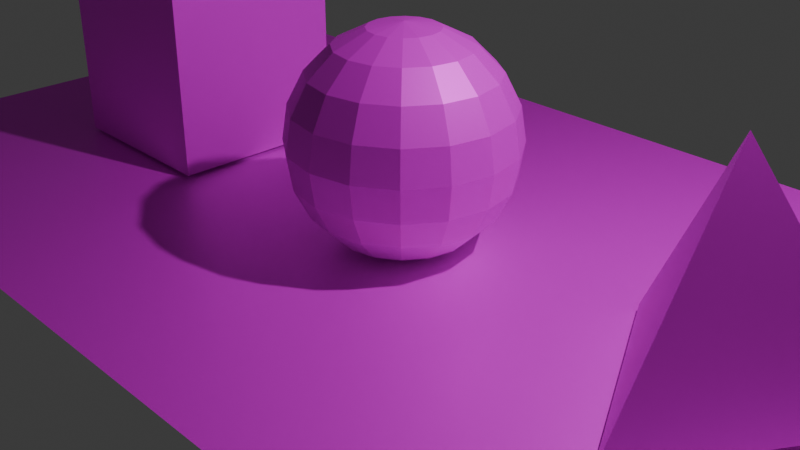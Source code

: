 # Source: pixelmapping.blend  (saved by Blender 4.0.36; exported with 4.5.12 LTS)
import bpy
from mathutils import Matrix  # noqa: F401  (used for matrix-valued properties, if any)

bpy.ops.wm.read_factory_settings(use_empty=True)
scene = bpy.context.scene
scene.name = 'Scene'

# ---- collections
col_collection = bpy.data.collections.new('Collection'); scene.collection.children.link(col_collection)

# ---- images (referenced by path relative to the original .blend; pixels are not part of the script)
import os
ASSET_DIR = os.environ.get("B2B_ASSET_DIR", "")  # directory of the original .blend (textures are referenced by path, not embedded)
HERE = os.path.dirname(os.path.abspath(__file__))  # packed textures are extracted next to this script under _unpacked/

def load_image(name, relpath, width, height, colorspace="sRGB"):
    """Load a texture the original file referenced (path relative to the .blend, or extracted next to this script)."""
    p = next((c for c in (os.path.join(HERE, relpath), os.path.join(ASSET_DIR, relpath)) if relpath and os.path.exists(c)), "")
    if p:
        img = bpy.data.images.load(p, check_existing=True)
        img.name = name
    else:  # same state as the original file: an image datablock whose file is absent (Cycles renders it pink)
        img = bpy.data.images.new(name, width, height)
        img.source = "FILE"
        img.filepath = "//" + (relpath or name)
    img.colorspace_settings.name = colorspace
    return img
img_gradient = load_image('gradient', 'missing.png', 8, 8, 'sRGB')

# ---- materials (node trees are filled in below, after node groups)
mat_material = bpy.data.materials.new('Material')
mat_material.alpha_threshold = 0.0
mat_material.use_transparent_shadow = False
mat_material.roughness = 0.5
mat_material.line_color = (0.0, 0.0, 0.0, 1.0)

# ---- material node trees
mat_material.use_nodes = True; mat_material.node_tree.nodes.clear()
_N = mat_material.node_tree.nodes; _L = mat_material.node_tree.links
n0 = _N.new('ShaderNodeOutputMaterial'); n0.name = 'Material Output'; n0.location = (399, 261)
n1 = _N.new('ShaderNodeBsdfPrincipled'); n1.name = 'Principled BSDF'; n1.location = (166, 93)
n1.inputs[1].default_value = 0.2594
n1.inputs[2].default_value = 0.5075
n1.inputs[3].default_value = 1.45
n2 = _N.new('ShaderNodeTexImage'); n2.name = 'Image Texture'; n2.location = (-134, 63)
n2.image = img_gradient
_L.new(n2.outputs[0], n1.inputs[0])
_L.new(n1.outputs[0], n0.inputs[0])
n0.is_active_output = True

# ---- world
world_world = bpy.data.worlds.new('World'); scene.world = world_world
world_world.use_nodes = True; world_world.node_tree.nodes.clear()
_N = world_world.node_tree.nodes; _L = world_world.node_tree.links
n0 = _N.new('ShaderNodeOutputWorld'); n0.name = 'World Output'; n0.location = (300, 300)
n1 = _N.new('ShaderNodeBackground'); n1.name = 'Background'; n1.location = (10, 300)
n1.inputs[0].default_value = (0.05088, 0.05088, 0.05088, 1.0)
_L.new(n1.outputs[0], n0.inputs[0])
n0.is_active_output = True
world_world.color = (0.05088, 0.05088, 0.05088)
world_world.use_sun_shadow = False
world_world.sun_shadow_jitter_overblur = 0.0

# ---- cameras
cam_camera = bpy.data.cameras.new('Camera')
cam_camera.clip_end = 100.0
cam_camera.ortho_scale = 7.314

# ---- lights
light_light = bpy.data.lights.new('Light', 'POINT')
light_light.transmission_factor = 0.0
light_light.use_soft_falloff = False
light_light.energy = 1000.0
light_light.shadow_soft_size = 0.1
light_light.shadow_maximum_resolution = 0.006
light_light.use_absolute_resolution = True

# ---- meshes
me_cube = bpy.data.meshes.new('Cube')
me_cube.from_pydata([(1.0, 1.0, 1.0), (1.0, 1.0, -1.0), (1.0, -1.0, 1.0), (1.0, -1.0, -1.0), (-1.0, 1.0, 1.0), (-1.0, 1.0, -1.0), (-1.0, -1.0, 1.0), (-1.0, -1.0, -1.0)], [], [(0, 4, 6, 2), (3, 2, 6, 7), (7, 6, 4, 5), (5, 1, 3, 7), (1, 0, 2, 3), (5, 4, 0, 1)])
_uv = me_cube.uv_layers.new(name='UVMap')
_uv.uv.foreach_set('vector', [0.1108, 0.9482, 0.1458, 0.3764, 0.0711, 0.3736, 0.03616, 0.9455, 0.1146, 0.9247, 0.0625, 0.9446, 0.0627, 0.4281, 0.2016, 0.4129, 0.05837, 0.9684, 0.2011, 0.9684, 0.2011, 0.01553, 0.05837, 0.01553, 0.2011, 0.01553, 0.05837, 0.01553, 0.05837, 0.9684, 0.2011, 0.9684, 0.05158, 0.9242, 0.105, 0.9242, 0.1179, 0.886, 0.0428, 0.8968, 0.05837, 0.01553, 0.2011, 0.01553, 0.2011, 0.01553, 0.05837, 0.01553])
me_cube.materials.append(mat_material)
me_cube.use_mirror_vertex_groups = False
me_cube.update()
me_sphere_001 = bpy.data.meshes.new('Sphere.001')
me_sphere_001.from_pydata([(0.0, 0.809, 0.5878), (0.0, 1.0, 0.0), (0.0, 0.9511, -0.309), (0.0, 0.809, -0.5878), (0.0, 0.309, -0.9511), (0.1183, 0.2855, 0.9511), (0.2249, 0.543, 0.809), (0.3096, 0.7474, 0.5878), (0.364, 0.8787, 0.309), (0.3827, 0.9239, 0.0), (0.364, 0.8787, -0.309), (0.3096, 0.7474, -0.5878), (0.2249, 0.543, -0.809), (0.1183, 0.2855, -0.9511), (0.2185, 0.2185, 0.9511), (0.4156, 0.4156, 0.809), (0.5721, 0.5721, 0.5878), (0.6725, 0.6725, 0.309), (0.7071, 0.7071, 0.0), (0.6725, 0.6725, -0.309), (0.5721, 0.5721, -0.5878), (0.4156, 0.4156, -0.809), (0.2185, 0.2185, -0.9511), (0.2855, 0.1183, 0.9511), (0.543, 0.2249, 0.809), (0.7474, 0.3096, 0.5878), (0.8787, 0.364, 0.309), (0.9239, 0.3827, 0.0), (0.8787, 0.364, -0.309), (0.7474, 0.3096, -0.5878), (0.543, 0.2249, -0.809), (0.2855, 0.1183, -0.9511), (0.309, -5.215e-08, 0.9511), (0.5878, -8.941e-08, 0.809), (0.809, -1.49e-07, 0.5878), (0.9511, -8.941e-08, 0.309), (1.0, -1.49e-07, 0.0), (0.9511, -8.941e-08, -0.309), (0.809, -1.49e-07, -0.5878), (0.5878, -8.941e-08, -0.809), (0.309, -5.215e-08, -0.9511), (0.2855, -0.1183, 0.9511), (0.543, -0.2249, 0.809), (0.7474, -0.3096, 0.5878), (0.8787, -0.364, 0.309), (0.9239, -0.3827, 0.0), (0.8787, -0.364, -0.309), (0.7474, -0.3096, -0.5878), (0.543, -0.2249, -0.809), (0.2855, -0.1183, -0.9511), (0.2185, -0.2185, 0.9511), (0.4156, -0.4156, 0.809), (0.5721, -0.5721, 0.5878), (0.6725, -0.6725, 0.309), (0.7071, -0.7071, 0.0), (0.6725, -0.6725, -0.309), (0.5721, -0.5721, -0.5878), (0.4156, -0.4156, -0.809), (0.2185, -0.2185, -0.9511), (0.1183, -0.2855, 0.9511), (0.2249, -0.543, 0.809), (0.3096, -0.7474, 0.5878), (0.364, -0.8787, 0.309), (0.3827, -0.9239, 0.0), (0.364, -0.8787, -0.309), (0.3096, -0.7474, -0.5878), (0.2249, -0.543, -0.809), (0.1183, -0.2855, -0.9511), (-8.941e-08, -0.309, 0.9511), (-1.788e-07, -0.5878, 0.809), (-2.384e-07, -0.809, 0.5878), (-2.682e-07, -0.9511, 0.309), (-3.576e-07, -1.0, 0.0), (-2.682e-07, -0.9511, -0.309), (-2.384e-07, -0.809, -0.5878), (-1.788e-07, -0.5878, -0.809), (-8.941e-08, -0.309, -0.9511), (0.0, 0.0, -1.0), (-0.1183, -0.2855, 0.9511), (-0.2249, -0.543, 0.809), (-0.3096, -0.7474, 0.5878), (-0.364, -0.8787, 0.309), (-0.3827, -0.9239, 0.0), (-0.364, -0.8787, -0.309), (-0.3096, -0.7474, -0.5878), (-0.2249, -0.543, -0.809), (-0.1183, -0.2855, -0.9511), (0.0, 0.0, 1.0), (-0.2185, -0.2185, 0.9511), (-0.4156, -0.4156, 0.809), (-0.5721, -0.5721, 0.5878), (-0.6725, -0.6725, 0.309), (-0.7071, -0.7071, 0.0), (-0.6725, -0.6725, -0.309), (-0.5721, -0.5721, -0.5878), (-0.4156, -0.4156, -0.809), (-0.2185, -0.2185, -0.9511), (-0.2855, -0.1183, 0.9511), (-0.543, -0.2249, 0.809), (-0.7474, -0.3096, 0.5878), (-0.8787, -0.364, 0.309), (-0.9239, -0.3827, 0.0), (-0.8787, -0.364, -0.309), (-0.7474, -0.3096, -0.5878), (-0.543, -0.2249, -0.809), (-0.2855, -0.1183, -0.9511), (-0.309, 1.192e-07, 0.9511), (-0.5878, 2.533e-07, 0.809), (-0.809, 3.278e-07, 0.5878), (-0.9511, 4.47e-07, 0.309), (-1.0, 5.066e-07, 0.0), (-0.9511, 4.47e-07, -0.309), (-0.809, 3.278e-07, -0.5878), (-0.5878, 2.533e-07, -0.809), (-0.309, 1.192e-07, -0.9511), (-0.2855, 0.1183, 0.9511), (-0.543, 0.2249, 0.809), (-0.7474, 0.3096, 0.5878), (-0.8787, 0.364, 0.309), (-0.9239, 0.3827, 0.0), (-0.8787, 0.364, -0.309), (-0.7474, 0.3096, -0.5878), (-0.543, 0.2249, -0.809), (-0.2855, 0.1183, -0.9511), (-0.2185, 0.2185, 0.9511), (-0.4156, 0.4156, 0.809), (-0.5721, 0.5721, 0.5878), (-0.6725, 0.6725, 0.309), (-0.7071, 0.7071, 0.0), (-0.6725, 0.6725, -0.309), (-0.5721, 0.5721, -0.5878), (-0.4156, 0.4156, -0.809), (-0.2185, 0.2185, -0.9511), (-0.1183, 0.2855, 0.9511), (-0.2249, 0.543, 0.809), (-0.3096, 0.7474, 0.5878), (-0.364, 0.8787, 0.309), (-0.3827, 0.9239, 0.0), (-0.364, 0.8787, -0.309), (-0.3096, 0.7474, -0.5878), (-0.2249, 0.543, -0.809), (-0.1183, 0.2855, -0.9511), (1.639e-07, 0.309, 0.9511), (3.278e-07, 0.5878, 0.809), (5.364e-07, 0.9511, 0.309), (3.278e-07, 0.5878, -0.809)], [], [(144, 0, 7, 8), (142, 87, 5), (145, 3, 11, 12), (1, 144, 8, 9), (143, 142, 5, 6), (4, 145, 12, 13), (2, 1, 9, 10), (0, 143, 6, 7), (77, 4, 13), (3, 2, 10, 11), (8, 7, 16, 17), (5, 87, 14), (12, 11, 20, 21), (9, 8, 17, 18), (6, 5, 14, 15), (13, 12, 21, 22), (10, 9, 18, 19), (7, 6, 15, 16), (77, 13, 22), (11, 10, 19, 20), (20, 19, 28, 29), (17, 16, 25, 26), (14, 87, 23), (21, 20, 29, 30), (18, 17, 26, 27), (15, 14, 23, 24), (22, 21, 30, 31), (19, 18, 27, 28), (16, 15, 24, 25), (77, 22, 31), (25, 24, 33, 34), (77, 31, 40), (29, 28, 37, 38), (26, 25, 34, 35), (23, 87, 32), (30, 29, 38, 39), (27, 26, 35, 36), (24, 23, 32, 33), (31, 30, 39, 40), (28, 27, 36, 37), (40, 39, 48, 49), (37, 36, 45, 46), (34, 33, 42, 43), (77, 40, 49), (38, 37, 46, 47), (35, 34, 43, 44), (32, 87, 41), (39, 38, 47, 48), (36, 35, 44, 45), (33, 32, 41, 42), (45, 44, 53, 54), (42, 41, 50, 51), (49, 48, 57, 58), (46, 45, 54, 55), (43, 42, 51, 52), (77, 49, 58), (47, 46, 55, 56), (44, 43, 52, 53), (41, 87, 50), (48, 47, 56, 57), (50, 87, 59), (57, 56, 65, 66), (54, 53, 62, 63), (51, 50, 59, 60), (58, 57, 66, 67), (55, 54, 63, 64), (52, 51, 60, 61), (77, 58, 67), (56, 55, 64, 65), (53, 52, 61, 62), (62, 61, 70, 71), (59, 87, 68), (66, 65, 74, 75), (63, 62, 71, 72), (60, 59, 68, 69), (67, 66, 75, 76), (64, 63, 72, 73), (61, 60, 69, 70), (77, 67, 76), (65, 64, 73, 74), (77, 76, 86), (74, 73, 83, 84), (71, 70, 80, 81), (68, 87, 78), (75, 74, 84, 85), (72, 71, 81, 82), (69, 68, 78, 79), (76, 75, 85, 86), (73, 72, 82, 83), (70, 69, 79, 80), (83, 82, 92, 93), (80, 79, 89, 90), (77, 86, 96), (84, 83, 93, 94), (81, 80, 90, 91), (78, 87, 88), (85, 84, 94, 95), (82, 81, 91, 92), (79, 78, 88, 89), (86, 85, 95, 96), (89, 88, 97, 98), (96, 95, 104, 105), (93, 92, 101, 102), (90, 89, 98, 99), (77, 96, 105), (94, 93, 102, 103), (91, 90, 99, 100), (88, 87, 97), (95, 94, 103, 104), (92, 91, 100, 101), (101, 100, 109, 110), (98, 97, 106, 107), (105, 104, 113, 114), (102, 101, 110, 111), (99, 98, 107, 108), (77, 105, 114), (103, 102, 111, 112), (100, 99, 108, 109), (97, 87, 106), (104, 103, 112, 113), (106, 87, 115), (113, 112, 121, 122), (110, 109, 118, 119), (107, 106, 115, 116), (114, 113, 122, 123), (111, 110, 119, 120), (108, 107, 116, 117), (77, 114, 123), (112, 111, 120, 121), (109, 108, 117, 118), (121, 120, 129, 130), (118, 117, 126, 127), (115, 87, 124), (122, 121, 130, 131), (119, 118, 127, 128), (116, 115, 124, 125), (123, 122, 131, 132), (120, 119, 128, 129), (117, 116, 125, 126), (77, 123, 132), (126, 125, 134, 135), (77, 132, 141), (130, 129, 138, 139), (127, 126, 135, 136), (124, 87, 133), (131, 130, 139, 140), (128, 127, 136, 137), (125, 124, 133, 134), (132, 131, 140, 141), (129, 128, 137, 138), (138, 137, 1, 2), (135, 134, 143, 0), (77, 141, 4), (139, 138, 2, 3), (136, 135, 0, 144), (133, 87, 142), (140, 139, 3, 145), (137, 136, 144, 1), (134, 133, 142, 143), (141, 140, 145, 4)])
_uv = me_sphere_001.uv_layers.new(name='UVMap')
_uv.uv.foreach_set('vector', [-0.0413, 0.5836, -0.05423, 0.6616, -0.03654, 0.7394, -0.02071, 0.6721, -0.07167, 0.7866, -0.07416, 0.8217, -0.06449, 0.8194, 0.01866, 0.2785, 0.004089, 0.3447, 0.02271, 0.4189, 0.03283, 0.3336, -0.02675, 0.502, -0.0413, 0.5836, -0.02071, 0.6721, -0.00497, 0.5932, -0.06467, 0.7311, -0.07167, 0.7866, -0.06449, 0.8194, -0.05151, 0.7902, 0.03125, 0.2279, 0.01866, 0.2785, 0.03283, 0.3336, 0.03912, 0.2579, -0.01135, 0.4209, -0.02675, 0.502, -0.00497, 0.5932, 0.009796, 0.5072, -0.05423, 0.6616, -0.06467, 0.7311, -0.05151, 0.7902, -0.03654, 0.7394, 0.04049, 0.1996, 0.03125, 0.2279, 0.03912, 0.2579, 0.004089, 0.3447, -0.01135, 0.4209, 0.009796, 0.5072, 0.02271, 0.4189, -0.02071, 0.6721, -0.03654, 0.7394, -0.02, 0.8147, -0.0009259, 0.7569, -0.06449, 0.8194, -0.07416, 0.8217, -0.05818, 0.8509, 0.03283, 0.3336, 0.02271, 0.4189, 0.04137, 0.4841, 0.04702, 0.3802, -0.00497, 0.5932, -0.02071, 0.6721, -0.0009259, 0.7569, 0.01639, 0.6788, -0.05151, 0.7902, -0.06449, 0.8194, -0.05818, 0.8509, -0.03957, 0.8475, 0.03912, 0.2579, 0.03283, 0.3336, 0.04702, 0.3802, 0.04693, 0.2822, 0.009796, 0.5072, -0.00497, 0.5932, 0.01639, 0.6788, 0.03084, 0.5859, -0.03654, 0.7394, -0.05151, 0.7902, -0.03957, 0.8475, -0.02, 0.8147, 0.04049, 0.1996, 0.03912, 0.2579, 0.04693, 0.2822, 0.02271, 0.4189, 0.009796, 0.5072, 0.03084, 0.5859, 0.04137, 0.4841, 0.04137, 0.4841, 0.03084, 0.5859, 0.0496, 0.6481, 0.05802, 0.5325, -0.0009259, 0.7569, -0.02, 0.8147, -0.00653, 0.8791, 0.01591, 0.8287, -0.05818, 0.8509, -0.07416, 0.8217, -0.05363, 0.8768, 0.04702, 0.3802, 0.04137, 0.4841, 0.05802, 0.5325, 0.0595, 0.412, 0.01639, 0.6788, -0.0009259, 0.7569, 0.01591, 0.8287, 0.03514, 0.7495, -0.03957, 0.8475, -0.05818, 0.8509, -0.05363, 0.8768, -0.03038, 0.896, 0.04693, 0.2822, 0.04702, 0.3802, 0.0595, 0.412, 0.05361, 0.2974, 0.03084, 0.5859, 0.01639, 0.6788, 0.03514, 0.7495, 0.0496, 0.6481, -0.02, 0.8147, -0.03957, 0.8475, -0.03038, 0.896, -0.00653, 0.8791, 0.04049, 0.1996, 0.04693, 0.2822, 0.05361, 0.2974, -0.00653, 0.8791, -0.03038, 0.896, -0.0255, 0.928, 0.001646, 0.9223, 0.04049, 0.1996, 0.05361, 0.2974, 0.05814, 0.3005, 0.05802, 0.5325, 0.0496, 0.6481, 0.06329, 0.683, 0.07019, 0.5551, 0.01591, 0.8287, -0.00653, 0.8791, 0.001646, 0.9223, 0.02715, 0.8762, -0.05363, 0.8768, -0.07416, 0.8217, -0.05161, 0.8931, 0.0595, 0.412, 0.05802, 0.5325, 0.07019, 0.5551, 0.0684, 0.4232, 0.03514, 0.7495, 0.01591, 0.8287, 0.02715, 0.8762, 0.04843, 0.7937, -0.03038, 0.896, -0.05363, 0.8768, -0.05161, 0.8931, -0.0255, 0.928, 0.05361, 0.2974, 0.0595, 0.412, 0.0684, 0.4232, 0.05814, 0.3005, 0.0496, 0.6481, 0.03514, 0.7495, 0.04843, 0.7937, 0.06329, 0.683, 0.05814, 0.3005, 0.0684, 0.4232, 0.07185, 0.4091, 0.05967, 0.2905, 0.06329, 0.683, 0.04843, 0.7937, 0.05292, 0.7983, 0.06867, 0.679, 0.001646, 0.9223, -0.0255, 0.928, -0.02625, 0.9365, 0.002285, 0.9339, 0.04049, 0.1996, 0.05814, 0.3005, 0.05967, 0.2905, 0.07019, 0.5551, 0.06329, 0.683, 0.06867, 0.679, 0.07514, 0.5438, 0.02715, 0.8762, 0.001646, 0.9223, 0.002285, 0.9339, 0.02981, 0.8866, -0.05161, 0.8931, -0.07416, 0.8217, -0.05258, 0.8967, 0.0684, 0.4232, 0.07019, 0.5551, 0.07514, 0.5438, 0.07185, 0.4091, 0.04843, 0.7937, 0.02715, 0.8762, 0.02981, 0.8866, 0.05292, 0.7983, -0.0255, 0.928, -0.05161, 0.8931, -0.05258, 0.8967, -0.02625, 0.9365, 0.05292, 0.7983, 0.02981, 0.8866, 0.02144, 0.8496, 0.04562, 0.7528, -0.02625, 0.9365, -0.05258, 0.8967, -0.0566, 0.8861, -0.03323, 0.9169, 0.05967, 0.2905, 0.07185, 0.4091, 0.06854, 0.3691, 0.05777, 0.268, 0.06867, 0.679, 0.05292, 0.7983, 0.04562, 0.7528, 0.06279, 0.6282, 0.002285, 0.9339, -0.02625, 0.9365, -0.03323, 0.9169, -0.00614, 0.9058, 0.04049, 0.1996, 0.05967, 0.2905, 0.05777, 0.268, 0.07514, 0.5438, 0.06867, 0.679, 0.06279, 0.6282, 0.0706, 0.4941, 0.02981, 0.8866, 0.002285, 0.9339, -0.00614, 0.9058, 0.02144, 0.8496, -0.05258, 0.8967, -0.07416, 0.8217, -0.0566, 0.8861, 0.07185, 0.4091, 0.07514, 0.5438, 0.0706, 0.4941, 0.06854, 0.3691, -0.0566, 0.8861, -0.07416, 0.8217, -0.06312, 0.8623, 0.06854, 0.3691, 0.0706, 0.4941, 0.056, 0.4104, 0.05834, 0.3078, 0.04562, 0.7528, 0.02144, 0.8496, 0.001779, 0.7642, 0.02577, 0.6574, -0.03323, 0.9169, -0.0566, 0.8861, -0.06312, 0.8623, -0.04577, 0.8699, 0.05777, 0.268, 0.06854, 0.3691, 0.05834, 0.3078, 0.05255, 0.2363, 0.06279, 0.6282, 0.04562, 0.7528, 0.02577, 0.6574, 0.0448, 0.5329, -0.00614, 0.9058, -0.03323, 0.9169, -0.04577, 0.8699, -0.02329, 0.8375, 0.04049, 0.1996, 0.05777, 0.268, 0.05255, 0.2363, 0.0706, 0.4941, 0.06279, 0.6282, 0.0448, 0.5329, 0.056, 0.4104, 0.02144, 0.8496, -0.00614, 0.9058, -0.02329, 0.8375, 0.001779, 0.7642, 0.001779, 0.7642, -0.02329, 0.8375, -0.04617, 0.7406, -0.02579, 0.6454, -0.06312, 0.8623, -0.07416, 0.8217, -0.07108, 0.8292, 0.05834, 0.3078, 0.056, 0.4104, 0.03363, 0.3083, 0.04284, 0.2364, 0.02577, 0.6574, 0.001779, 0.7642, -0.02579, 0.6454, -0.003339, 0.5293, -0.04577, 0.8699, -0.06312, 0.8623, -0.07108, 0.8292, -0.06172, 0.8031, 0.05255, 0.2363, 0.05834, 0.3078, 0.04284, 0.2364, 0.04484, 0.2006, 0.0448, 0.5329, 0.02577, 0.6574, -0.003339, 0.5293, 0.01757, 0.4106, -0.02329, 0.8375, -0.04577, 0.8699, -0.06172, 0.8031, -0.04617, 0.7406, 0.04049, 0.1996, 0.05255, 0.2363, 0.04484, 0.2006, 0.056, 0.4104, 0.0448, 0.5329, 0.01757, 0.4106, 0.03363, 0.3083, 0.04049, 0.1996, 0.04484, 0.2006, 0.036, 0.1673, 0.03363, 0.3083, 0.01757, 0.4106, -0.01249, 0.2908, 0.008435, 0.2109, -0.02579, 0.6454, -0.04617, 0.7406, -0.06967, 0.6364, -0.05473, 0.5211, -0.07108, 0.8292, -0.07416, 0.8217, -0.07907, 0.7926, 0.04284, 0.2364, 0.03363, 0.3083, 0.008435, 0.2109, 0.02517, 0.1694, -0.003339, 0.5293, -0.02579, 0.6454, -0.05473, 0.5211, -0.03468, 0.3996, -0.06172, 0.8031, -0.07108, 0.8292, -0.07907, 0.7926, -0.07786, 0.73, 0.04484, 0.2006, 0.04284, 0.2364, 0.02517, 0.1694, 0.036, 0.1673, 0.01757, 0.4106, -0.003339, 0.5293, -0.03468, 0.3996, -0.01249, 0.2908, -0.04617, 0.7406, -0.06172, 0.8031, -0.07786, 0.73, -0.06967, 0.6364, -0.01249, 0.2908, -0.03468, 0.3996, -0.06068, 0.2993, -0.0382, 0.2011, -0.06967, 0.6364, -0.07786, 0.73, -0.09095, 0.6652, -0.08862, 0.5482, 0.04049, 0.1996, 0.036, 0.1673, 0.0276, 0.1423, 0.008435, 0.2109, -0.01249, 0.2908, -0.0382, 0.2011, -0.01391, 0.1392, -0.05473, 0.5211, -0.06967, 0.6364, -0.08862, 0.5482, -0.07824, 0.4207, -0.07907, 0.7926, -0.07416, 0.8217, -0.08568, 0.7589, 0.02517, 0.1694, 0.008435, 0.2109, -0.01391, 0.1392, 0.008913, 0.12, -0.03468, 0.3996, -0.05473, 0.5211, -0.07824, 0.4207, -0.06068, 0.2993, -0.07786, 0.73, -0.07907, 0.7926, -0.08568, 0.7589, -0.09095, 0.6652, 0.036, 0.1673, 0.02517, 0.1694, 0.008913, 0.12, 0.0276, 0.1423, -0.09095, 0.6652, -0.08568, 0.7589, -0.08984, 0.7338, -0.09882, 0.6203, 0.0276, 0.1423, 0.008913, 0.12, -0.003011, 0.09602, 0.02105, 0.1295, -0.0382, 0.2011, -0.06068, 0.2993, -0.0766, 0.2453, -0.05479, 0.1562, -0.08862, 0.5482, -0.09095, 0.6652, -0.09882, 0.6203, -0.09974, 0.4917, 0.04049, 0.1996, 0.0276, 0.1423, 0.02105, 0.1295, -0.01391, 0.1392, -0.0382, 0.2011, -0.05479, 0.1562, -0.02927, 0.1048, -0.07824, 0.4207, -0.08862, 0.5482, -0.09974, 0.4917, -0.09214, 0.3618, -0.08568, 0.7589, -0.07416, 0.8217, -0.08984, 0.7338, 0.008913, 0.12, -0.01391, 0.1392, -0.02927, 0.1048, -0.003011, 0.09602, -0.06068, 0.2993, -0.07824, 0.4207, -0.09214, 0.3618, -0.0766, 0.2453, -0.0766, 0.2453, -0.09214, 0.3618, -0.09564, 0.3477, -0.08142, 0.2391, -0.09882, 0.6203, -0.08984, 0.7338, -0.09103, 0.7208, -0.1007, 0.6005, 0.02105, 0.1295, -0.003011, 0.09602, -0.009067, 0.09876, 0.0173, 0.1301, -0.05479, 0.1562, -0.0766, 0.2453, -0.08142, 0.2391, -0.0609, 0.1565, -0.09974, 0.4917, -0.09882, 0.6203, -0.1007, 0.6005, -0.1023, 0.4721, 0.04049, 0.1996, 0.02105, 0.1295, 0.0173, 0.1301, -0.02927, 0.1048, -0.05479, 0.1562, -0.0609, 0.1565, -0.036, 0.108, -0.09214, 0.3618, -0.09974, 0.4917, -0.1023, 0.4721, -0.09564, 0.3477, -0.08984, 0.7338, -0.07416, 0.8217, -0.09103, 0.7208, -0.003011, 0.09602, -0.02927, 0.1048, -0.036, 0.108, -0.009067, 0.09876, -0.09103, 0.7208, -0.07416, 0.8217, -0.08926, 0.7212, -0.009067, 0.09876, -0.036, 0.108, -0.0345, 0.1424, -0.009049, 0.1246, -0.08142, 0.2391, -0.09564, 0.3477, -0.09013, 0.3723, -0.07658, 0.2721, -0.1007, 0.6005, -0.09103, 0.7208, -0.08926, 0.7212, -0.097, 0.6059, 0.0173, 0.1301, -0.009067, 0.09876, -0.009049, 0.1246, 0.01674, 0.1434, -0.0609, 0.1565, -0.08142, 0.2391, -0.07658, 0.2721, -0.05758, 0.1933, -0.1023, 0.4721, -0.1007, 0.6005, -0.097, 0.6059, -0.09718, 0.4864, 0.04049, 0.1996, 0.0173, 0.1301, 0.01674, 0.1434, -0.036, 0.108, -0.0609, 0.1565, -0.05758, 0.1933, -0.0345, 0.1424, -0.09564, 0.3477, -0.1023, 0.4721, -0.09718, 0.4864, -0.09013, 0.3723, -0.0345, 0.1424, -0.05758, 0.1933, -0.04684, 0.256, -0.02618, 0.199, -0.09013, 0.3723, -0.09718, 0.4864, -0.08624, 0.5279, -0.07783, 0.4259, -0.08926, 0.7212, -0.07416, 0.8217, -0.08494, 0.7339, -0.009049, 0.1246, -0.0345, 0.1424, -0.02618, 0.199, -0.003638, 0.1676, -0.07658, 0.2721, -0.09013, 0.3723, -0.07783, 0.4259, -0.0644, 0.3334, -0.097, 0.6059, -0.08926, 0.7212, -0.08494, 0.7339, -0.08884, 0.6331, 0.01674, 0.1434, -0.009049, 0.1246, -0.003638, 0.1676, 0.01924, 0.1666, -0.05758, 0.1933, -0.07658, 0.2721, -0.0644, 0.3334, -0.04684, 0.256, -0.09718, 0.4864, -0.097, 0.6059, -0.08884, 0.6331, -0.08624, 0.5279, 0.04049, 0.1996, 0.01674, 0.1434, 0.01924, 0.1666, -0.08624, 0.5279, -0.08884, 0.6331, -0.07759, 0.6767, -0.07134, 0.5887, 0.04049, 0.1996, 0.01924, 0.1666, 0.02432, 0.196, -0.02618, 0.199, -0.04684, 0.256, -0.03081, 0.3347, -0.01276, 0.2691, -0.07783, 0.4259, -0.08624, 0.5279, -0.07134, 0.5887, -0.06092, 0.4991, -0.08494, 0.7339, -0.07416, 0.8217, -0.0788, 0.7569, -0.003638, 0.1676, -0.02618, 0.199, -0.01276, 0.2691, 0.006036, 0.2211, -0.0644, 0.3334, -0.07783, 0.4259, -0.06092, 0.4991, -0.04714, 0.4129, -0.08884, 0.6331, -0.08494, 0.7339, -0.0788, 0.7569, -0.07759, 0.6767, 0.01924, 0.1666, -0.003638, 0.1676, 0.006036, 0.2211, 0.02432, 0.196, -0.04684, 0.256, -0.0644, 0.3334, -0.04714, 0.4129, -0.03081, 0.3347, -0.03081, 0.3347, -0.04714, 0.4129, -0.02675, 0.502, -0.01135, 0.4209, -0.07134, 0.5887, -0.07759, 0.6767, -0.06467, 0.7311, -0.05423, 0.6616, 0.04049, 0.1996, 0.02432, 0.196, 0.03125, 0.2279, -0.01276, 0.2691, -0.03081, 0.3347, -0.01135, 0.4209, 0.004089, 0.3447, -0.06092, 0.4991, -0.07134, 0.5887, -0.05423, 0.6616, -0.0413, 0.5836, -0.0788, 0.7569, -0.07416, 0.8217, -0.07167, 0.7866, 0.006036, 0.2211, -0.01276, 0.2691, 0.004089, 0.3447, 0.01866, 0.2785, -0.04714, 0.4129, -0.06092, 0.4991, -0.0413, 0.5836, -0.02675, 0.502, -0.07759, 0.6767, -0.0788, 0.7569, -0.07167, 0.7866, -0.06467, 0.7311, 0.02432, 0.196, 0.006036, 0.2211, 0.01866, 0.2785, 0.03125, 0.2279])
me_sphere_001.materials.append(mat_material)
me_sphere_001.update()
me_cone = bpy.data.meshes.new('Cone')
me_cone.from_pydata([(0.0, 1.0, -1.0), (0.866, -0.5, -1.0), (-0.866, -0.5, -1.0), (0.0, 0.0, 1.0)], [], [(0, 3, 1), (0, 1, 2), (1, 3, 2), (2, 3, 0)])
_uv = me_cone.uv_layers.new(name='UVMap')
_uv.uv.foreach_set('vector', [0.9444, 0.9292, 0.8178, 0.6694, 0.955, 0.6635, 0.9444, 0.9292, 0.955, 0.6635, 0.8133, 0.9316, 0.09828, 0.8438, 0.04412, 0.8462, 0.04234, 0.9497, 0.8133, 0.9316, 0.8178, 0.6694, 0.9646, 0.6517])
me_cone.materials.append(mat_material)
me_cone.update()
me_plane = bpy.data.meshes.new('Plane')
me_plane.from_pydata([(-1.0, -1.0, 0.0), (1.0, -1.0, 0.0), (-1.0, 1.0, 0.0), (1.0, 1.0, 0.0), (-1.0, 0.0, 0.0), (0.0, -1.0, 0.0), (1.0, 0.0, 0.0), (0.0, 1.0, 0.0), (0.0, 0.0, 0.0), (-1.0, -0.5, 0.0), (0.5, -1.0, 0.0), (1.0, 0.5, 0.0), (-0.5, 1.0, 0.0), (-1.0, 0.5, 0.0), (-0.5, -1.0, 0.0), (1.0, -0.5, 0.0), (0.5, 1.0, 0.0), (0.0, 0.5, 0.0), (0.0, -0.5, 0.0), (-0.5, 0.0, 0.0), (0.5, 0.0, 0.0), (0.5, -0.5, 0.0), (-0.5, -0.5, 0.0), (-0.5, 0.5, 0.0), (0.5, 0.5, 0.0)], [], [(24, 11, 3, 16), (23, 17, 7, 12), (22, 18, 8, 19), (21, 15, 6, 20), (18, 21, 20, 8), (5, 10, 21, 18), (10, 1, 15, 21), (9, 22, 19, 4), (0, 14, 22, 9), (14, 5, 18, 22), (13, 23, 12, 2), (4, 19, 23, 13), (19, 8, 17, 23), (17, 24, 16, 7), (8, 20, 24, 17), (20, 6, 11, 24)])
_uv = me_plane.uv_layers.new(name='UVMap')
_uv.uv.foreach_set('vector', [0.6749, 0.3657, 0.6761, 0.1565, 0.7573, 0.1554, 0.7561, 0.3648, 0.6726, 0.7842, 0.6737, 0.575, 0.755, 0.5741, 0.7538, 0.7835, 0.5104, 0.7856, 0.5116, 0.5767, 0.5926, 0.5758, 0.5914, 0.7849, 0.5128, 0.3677, 0.5139, 0.1587, 0.5949, 0.1576, 0.5938, 0.3667, 0.5116, 0.5767, 0.5128, 0.3677, 0.5938, 0.3667, 0.5926, 0.5758, 0.4307, 0.5775, 0.4319, 0.3687, 0.5128, 0.3677, 0.5116, 0.5767, 0.4319, 0.3687, 0.433, 0.1599, 0.5139, 0.1587, 0.5128, 0.3677, 0.5093, 0.9946, 0.5104, 0.7856, 0.5914, 0.7849, 0.5903, 0.9941, 0.4284, 0.9952, 0.4295, 0.7863, 0.5104, 0.7856, 0.5093, 0.9946, 0.4295, 0.7863, 0.4307, 0.5775, 0.5116, 0.5767, 0.5104, 0.7856, 0.6714, 0.9935, 0.6726, 0.7842, 0.7538, 0.7835, 0.7526, 0.9929, 0.5903, 0.9941, 0.5914, 0.7849, 0.6726, 0.7842, 0.6714, 0.9935, 0.5914, 0.7849, 0.5926, 0.5758, 0.6737, 0.575, 0.6726, 0.7842, 0.6737, 0.575, 0.6749, 0.3657, 0.7561, 0.3648, 0.755, 0.5741, 0.5926, 0.5758, 0.5938, 0.3667, 0.6749, 0.3657, 0.6737, 0.575, 0.5938, 0.3667, 0.5949, 0.1576, 0.6761, 0.1565, 0.6749, 0.3657])
me_plane.materials.append(mat_material)
me_plane.update()

# ---- objects
ob_cube = bpy.data.objects.new('Cube', me_cube)
ob_light = bpy.data.objects.new('Light', light_light)
ob_camera = bpy.data.objects.new('Camera', cam_camera)
ob_sphere = bpy.data.objects.new('Sphere', me_sphere_001)
ob_cone = bpy.data.objects.new('Cone', me_cone)
ob_plane = bpy.data.objects.new('Plane', me_plane)

# ---- transforms, parenting, visibility, modifiers, constraints
ob_cube.location = (-3.293, 0.0, 1.035)
ob_cube.lock_rotations_4d = False
ob_cube.empty_display_type = 'ARROWS'
ob_cube.lineart.crease_threshold = 0.0
ob_light.location = (4.076, 1.005, 5.904)
ob_light.rotation_euler = (0.6503, 0.05522, 1.866)
ob_light.lock_rotations_4d = False
ob_light.empty_display_type = 'ARROWS'
ob_light.color = (0.0, 0.0, 0.0, 0.0)
ob_light.lineart.crease_threshold = 0.0
ob_camera.location = (7.359, -6.926, 4.958)
ob_camera.rotation_euler = (1.109, 0.0, 0.8149)
ob_camera.lock_rotations_4d = False
ob_camera.empty_display_type = 'ARROWS'
ob_camera.color = (0.0, 0.0, 0.0, 0.0)
ob_camera.display_type = 'WIRE'
ob_camera.lineart.crease_threshold = 0.0
ob_sphere.location = (0.3689, -0.2874, 1.049)
ob_sphere.scale = (1.138, 1.138, 1.138)
ob_cone.location = (3.922, -0.4657, 1.145)
ob_cone.rotation_euler = (0.0, -0.0, 1.017)
ob_cone.scale = (1.385, 1.385, 1.074)
ob_plane.location = (0.0, 0.0, 0.0)
ob_plane.scale = (6.152, 3.586, 4.863)

# ---- collection membership
col_collection.objects.link(ob_cube)
col_collection.objects.link(ob_light)
col_collection.objects.link(ob_camera)
col_collection.objects.link(ob_sphere)
col_collection.objects.link(ob_cone)
col_collection.objects.link(ob_plane)

# ---- scene / render settings (as saved in the file)
scene.camera = ob_camera
scene.frame_start = 1; scene.frame_end = 250; scene.frame_set(26)
scene.render.engine = 'BLENDER_EEVEE_NEXT'
scene.cycles.sampling_pattern = 'TABULATED_SOBOL'
bpy.context.view_layer.update()
